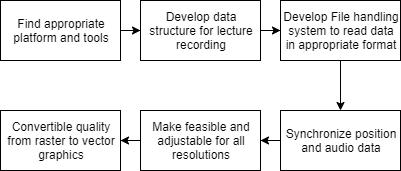

The diagram above was exported from draw.io. Its source (the exported page's mxGraphModel, read from the mxfile embedded in the PNG):
<mxGraphModel dx="868" dy="450" grid="1" gridSize="10" guides="1" tooltips="1" connect="1" arrows="1" fold="1" page="1" pageScale="1" pageWidth="850" pageHeight="1100" math="0" shadow="0">
  <root>
    <mxCell id="0" />
    <mxCell id="1" parent="0" />
    <mxCell id="VPN5E6EZZliRT8BMwpSX-3" value="" style="edgeStyle=orthogonalEdgeStyle;rounded=0;orthogonalLoop=1;jettySize=auto;html=1;" edge="1" parent="1" source="VPN5E6EZZliRT8BMwpSX-1" target="VPN5E6EZZliRT8BMwpSX-2">
      <mxGeometry relative="1" as="geometry" />
    </mxCell>
    <mxCell id="VPN5E6EZZliRT8BMwpSX-1" value="Find appropriate platform and tools" style="rounded=0;whiteSpace=wrap;html=1;" vertex="1" parent="1">
      <mxGeometry x="170" y="130" width="120" height="60" as="geometry" />
    </mxCell>
    <mxCell id="VPN5E6EZZliRT8BMwpSX-6" value="" style="edgeStyle=orthogonalEdgeStyle;rounded=0;orthogonalLoop=1;jettySize=auto;html=1;" edge="1" parent="1" source="VPN5E6EZZliRT8BMwpSX-2" target="VPN5E6EZZliRT8BMwpSX-5">
      <mxGeometry relative="1" as="geometry" />
    </mxCell>
    <mxCell id="VPN5E6EZZliRT8BMwpSX-2" value="Develop data structure for lecture recording" style="rounded=0;whiteSpace=wrap;html=1;" vertex="1" parent="1">
      <mxGeometry x="310" y="130" width="120" height="60" as="geometry" />
    </mxCell>
    <mxCell id="VPN5E6EZZliRT8BMwpSX-8" value="" style="edgeStyle=orthogonalEdgeStyle;rounded=0;orthogonalLoop=1;jettySize=auto;html=1;" edge="1" parent="1" source="VPN5E6EZZliRT8BMwpSX-5" target="VPN5E6EZZliRT8BMwpSX-7">
      <mxGeometry relative="1" as="geometry" />
    </mxCell>
    <mxCell id="VPN5E6EZZliRT8BMwpSX-5" value="Develop File handling system to read data in appropriate format" style="rounded=0;whiteSpace=wrap;html=1;" vertex="1" parent="1">
      <mxGeometry x="450" y="130" width="120" height="60" as="geometry" />
    </mxCell>
    <mxCell id="VPN5E6EZZliRT8BMwpSX-10" value="" style="edgeStyle=orthogonalEdgeStyle;rounded=0;orthogonalLoop=1;jettySize=auto;html=1;" edge="1" parent="1" source="VPN5E6EZZliRT8BMwpSX-7" target="VPN5E6EZZliRT8BMwpSX-9">
      <mxGeometry relative="1" as="geometry" />
    </mxCell>
    <mxCell id="VPN5E6EZZliRT8BMwpSX-7" value="Synchronize position and audio data" style="rounded=0;whiteSpace=wrap;html=1;" vertex="1" parent="1">
      <mxGeometry x="450" y="240" width="120" height="60" as="geometry" />
    </mxCell>
    <mxCell id="VPN5E6EZZliRT8BMwpSX-12" value="" style="edgeStyle=orthogonalEdgeStyle;rounded=0;orthogonalLoop=1;jettySize=auto;html=1;" edge="1" parent="1" source="VPN5E6EZZliRT8BMwpSX-9" target="VPN5E6EZZliRT8BMwpSX-11">
      <mxGeometry relative="1" as="geometry" />
    </mxCell>
    <mxCell id="VPN5E6EZZliRT8BMwpSX-9" value="Make feasible and adjustable for all resolutions" style="rounded=0;whiteSpace=wrap;html=1;" vertex="1" parent="1">
      <mxGeometry x="310" y="240" width="120" height="60" as="geometry" />
    </mxCell>
    <mxCell id="VPN5E6EZZliRT8BMwpSX-11" value="Convertible quality from raster to vector graphics" style="rounded=0;whiteSpace=wrap;html=1;" vertex="1" parent="1">
      <mxGeometry x="170" y="240" width="120" height="60" as="geometry" />
    </mxCell>
    <mxCell id="VPN5E6EZZliRT8BMwpSX-16" value="" style="edgeStyle=orthogonalEdgeStyle;rounded=0;orthogonalLoop=1;jettySize=auto;html=1;" edge="1" parent="1" source="VPN5E6EZZliRT8BMwpSX-13">
      <mxGeometry relative="1" as="geometry">
        <mxPoint x="310" y="320" as="targetPoint" />
      </mxGeometry>
    </mxCell>
    <mxCell id="VPN5E6EZZliRT8BMwpSX-18" value="" style="edgeStyle=orthogonalEdgeStyle;rounded=0;orthogonalLoop=1;jettySize=auto;html=1;" edge="1" parent="1" source="VPN5E6EZZliRT8BMwpSX-15">
      <mxGeometry relative="1" as="geometry">
        <mxPoint x="450" y="320" as="targetPoint" />
      </mxGeometry>
    </mxCell>
  </root>
</mxGraphModel>